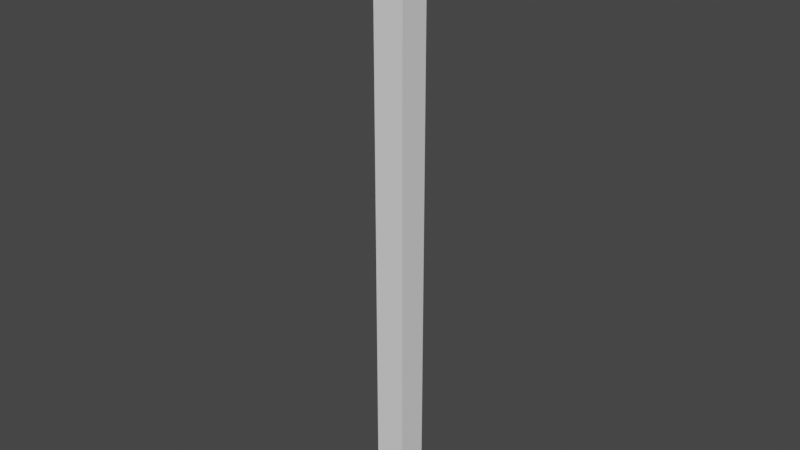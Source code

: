 # Source: Sword.blend  (saved by Blender 2.92.15; exported with 4.5.12 LTS)
import bpy
from mathutils import Matrix  # noqa: F401  (used for matrix-valued properties, if any)

bpy.ops.wm.read_factory_settings(use_empty=True)
scene = bpy.context.scene
scene.name = 'Scene'

# ---- world
world_world = bpy.data.worlds.new('World'); scene.world = world_world
world_world.use_nodes = True; world_world.node_tree.nodes.clear()
_N = world_world.node_tree.nodes; _L = world_world.node_tree.links
n0 = _N.new('ShaderNodeOutputWorld'); n0.name = 'World Output'; n0.location = (300, 300)
n1 = _N.new('ShaderNodeBackground'); n1.name = 'Background'; n1.location = (10, 300)
n1.inputs[0].default_value = (0.05088, 0.05088, 0.05088, 1.0)
_L.new(n1.outputs[0], n0.inputs[0])
n0.is_active_output = True
world_world.color = (0.05088, 0.05088, 0.05088)
world_world.use_sun_shadow = False
world_world.sun_shadow_jitter_overblur = 0.0

# ---- meshes
me_cube_002 = bpy.data.meshes.new('Cube.002')
me_cube_002.from_pydata([(-0.025, -0.025, -0.2), (-0.025, -0.025, 0.8), (-0.025, 0.025, -0.2), (-0.025, 0.025, 0.8), (0.025, -0.025, -0.2), (0.025, -0.025, 0.8), (0.025, 0.025, -0.2), (0.025, 0.025, 0.8)], [], [(0, 1, 3, 2), (2, 3, 7, 6), (6, 7, 5, 4), (4, 5, 1, 0), (2, 6, 4, 0), (7, 3, 1, 5)])
_uv = me_cube_002.uv_layers.new(name='UVMap')
_uv.uv.foreach_set('vector', [0.375, 0.0, 0.625, 0.0, 0.625, 0.25, 0.375, 0.25, 0.375, 0.25, 0.625, 0.25, 0.625, 0.5, 0.375, 0.5, 0.375, 0.5, 0.625, 0.5, 0.625, 0.75, 0.375, 0.75, 0.375, 0.75, 0.625, 0.75, 0.625, 1.0, 0.375, 1.0, 0.125, 0.5, 0.375, 0.5, 0.375, 0.75, 0.125, 0.75, 0.625, 0.5, 0.875, 0.5, 0.875, 0.75, 0.625, 0.75])
me_cube_002.use_remesh_fix_poles = True
me_cube_002.use_remesh_preserve_attributes = False
me_cube_002.use_mirror_vertex_groups = False
me_cube_002.update()

# ---- objects
ob_cube = bpy.data.objects.new('Cube', me_cube_002)

# ---- transforms, parenting, visibility, modifiers, constraints
ob_cube.location = (0.0, 0.0, 0.0)
ob_cube.lineart.crease_threshold = 0.0

# ---- collection membership
scene.collection.objects.link(ob_cube)

# ---- scene / render settings (as saved in the file)
scene.frame_start = 1; scene.frame_end = 250; scene.frame_set(1)
scene.render.engine = 'BLENDER_EEVEE_NEXT'
scene.cycles.use_denoising = False
scene.cycles.samples = 128
scene.cycles.sampling_pattern = 'TABULATED_SOBOL'
scene.cycles.use_adaptive_sampling = False
scene.cycles.use_light_tree = False
scene.view_settings.view_transform = 'Filmic'
bpy.context.view_layer.update()

# ---- added for rendering (the .blend has no active camera and no usable light): camera, sun
cam_auto = bpy.data.cameras.new('AutoCamera')
cam_auto.lens = 50.0
cam_auto.sensor_width = 36.0
cam_auto.clip_end = 1000.0
ob_auto_camera = bpy.data.objects.new('AutoCamera', cam_auto)
scene.collection.objects.link(ob_auto_camera)
ob_auto_camera.location = (0.927535, -1.11304, 1.04203)
ob_auto_camera.rotation_euler = (1.09748, -7.21219e-08, 0.694738)
scene.camera = ob_auto_camera
light_auto_sun = bpy.data.lights.new('AutoSun', 'SUN')
light_auto_sun.energy = 3.0
light_auto_sun.angle = 0.0523599
ob_auto_sun = bpy.data.objects.new('AutoSun', light_auto_sun)
scene.collection.objects.link(ob_auto_sun)
ob_auto_sun.rotation_euler = (0.872665, 0.174533, 0.523599)
bpy.context.view_layer.update()

